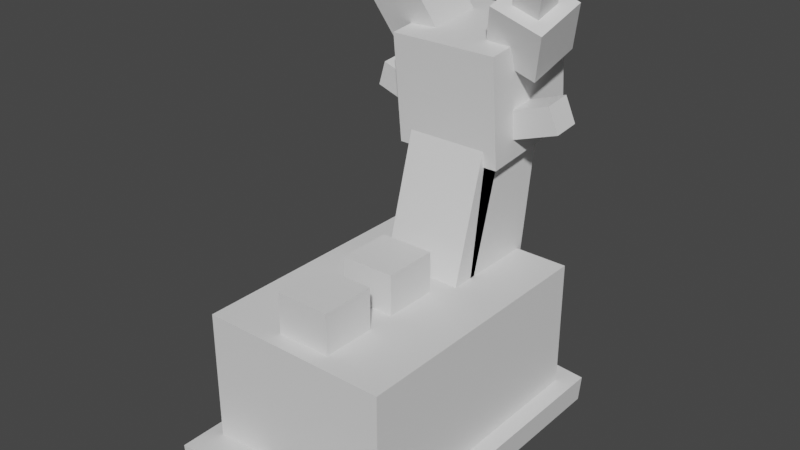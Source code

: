 # Source: gastrodon_west.blend  (saved by Blender 2.81.16; exported with 4.5.12 LTS)
import bpy
from mathutils import Matrix  # noqa: F401  (used for matrix-valued properties, if any)

bpy.ops.wm.read_factory_settings(use_empty=True)
scene = bpy.context.scene
scene.name = 'Scene'

# ---- collections
col_collection = bpy.data.collections.new('Collection'); scene.collection.children.link(col_collection)

# ---- materials (node trees are filled in below, after node groups)
mat_default_obj = bpy.data.materials.new('Default OBJ')
mat_default_obj.use_transparent_shadow = False

# ---- material node trees
mat_default_obj.use_nodes = True; mat_default_obj.node_tree.nodes.clear()
_N = mat_default_obj.node_tree.nodes; _L = mat_default_obj.node_tree.links
n0 = _N.new('ShaderNodeOutputMaterial'); n0.name = 'Material Output'; n0.location = (300, 300)
n1 = _N.new('ShaderNodeBsdfPrincipled'); n1.name = 'Principled BSDF'; n1.location = (10, 300)
n1.distribution = 'GGX'
n1.subsurface_method = 'BURLEY'
n1.inputs[3].default_value = 1.45
n1.inputs[27].default_value = (0.0, 0.0, 0.0, 1.0)
n1.inputs[28].default_value = 1.0
_L.new(n1.outputs[0], n0.inputs[0])
n0.is_active_output = True

# ---- world
world_world = bpy.data.worlds.new('World'); scene.world = world_world
world_world.use_nodes = True; world_world.node_tree.nodes.clear()
_N = world_world.node_tree.nodes; _L = world_world.node_tree.links
n0 = _N.new('ShaderNodeOutputWorld'); n0.name = 'World Output'; n0.location = (300, 300)
n1 = _N.new('ShaderNodeBackground'); n1.name = 'Background'; n1.location = (10, 300)
n1.inputs[0].default_value = (0.05088, 0.05088, 0.05088, 1.0)
_L.new(n1.outputs[0], n0.inputs[0])
n0.is_active_output = True
world_world.color = (0.05088, 0.05088, 0.05088)
world_world.use_sun_shadow = False
world_world.sun_shadow_jitter_overblur = 0.0

# ---- meshes
me_body1 = bpy.data.meshes.new('body1')
me_body1.from_pydata([(0.2188, -0.1562, -0.3125), (-0.2188, -0.1562, -0.3125), (-0.2188, 0.1562, -0.3125), (0.2188, 0.1562, -0.3125), (-0.2188, -0.1562, 0.3125), (0.2188, -0.1562, 0.3125), (0.2188, 0.1562, 0.3125), (-0.2188, 0.1562, 0.3125)], [], [(0, 1, 2, 3), (4, 5, 6, 7), (3, 2, 7, 6), (5, 4, 1, 0), (5, 0, 3, 6), (1, 4, 7, 2)])
_uv = me_body1.uv_layers.new(name='UVMap')
_uv.uv.foreach_set('vector', [0.1562, 0.5312, 0.2656, 0.5312, 0.2656, 0.6875, 0.1562, 0.6875, 0.4219, 0.5312, 0.5312, 0.5312, 0.5312, 0.6875, 0.4219, 0.6875, 0.1562, 0.6875, 0.2656, 0.6875, 0.2656, 1.0, 0.1562, 1.0, 0.2656, 0.6875, 0.375, 0.6875, 0.375, 1.0, 0.2656, 1.0, 0.0, 0.5312, 0.1562, 0.5312, 0.1562, 0.6875, 0.0, 0.6875, 0.2656, 0.5312, 0.4219, 0.5312, 0.4219, 0.6875, 0.2656, 0.6875])
me_body1.materials.append(mat_default_obj)
me_body1.use_remesh_fix_poles = True
me_body1.use_remesh_preserve_attributes = False
me_body1.use_mirror_vertex_groups = False
me_body1.update()
me_body2 = bpy.data.meshes.new('body2')
me_body2.from_pydata([(0.09067, -0.0393, -0.375), (-0.09612, -0.02296, -0.375), (-0.09067, 0.0393, -0.375), (0.09612, 0.02296, -0.375), (-0.09612, -0.02296, 0.375), (0.09067, -0.0393, 0.375), (0.09612, 0.02296, 0.375), (-0.09067, 0.0393, 0.375)], [], [(0, 1, 2, 3), (4, 5, 6, 7), (3, 2, 7, 6), (5, 4, 1, 0), (5, 0, 3, 6), (1, 4, 7, 2)])
_uv = me_body2.uv_layers.new(name='UVMap')
_uv.uv.foreach_set('vector', [0.1875, 0.125, 0.2344, 0.125, 0.2344, 0.1562, 0.1875, 0.1562, 0.4219, 0.125, 0.4688, 0.125, 0.4688, 0.1562, 0.4219, 0.1562, 0.1875, 0.1562, 0.2344, 0.1562, 0.2344, 0.5312, 0.1875, 0.5312, 0.2344, 0.1562, 0.2812, 0.1562, 0.2812, 0.5312, 0.2344, 0.5312, 0.0, 0.125, 0.1875, 0.125, 0.1875, 0.1562, 0.0, 0.1562, 0.2344, 0.125, 0.4219, 0.125, 0.4219, 0.1562, 0.2344, 0.1562])
me_body2.materials.append(mat_default_obj)
me_body2.use_remesh_fix_poles = True
me_body2.use_remesh_preserve_attributes = False
me_body2.use_mirror_vertex_groups = False
me_body2.update()
me_neck1 = bpy.data.meshes.new('neck1')
me_neck1.from_pydata([(0.09375, -0.2297, -0.06239), (-0.09375, -0.2297, -0.06239), (-0.09375, 0.2036, -0.1233), (0.09375, 0.2036, -0.1233), (-0.09375, -0.2036, 0.1233), (0.09375, -0.2036, 0.1233), (0.09375, 0.2297, 0.06239), (-0.09375, 0.2297, 0.06239)], [], [(0, 1, 2, 3), (4, 5, 6, 7), (3, 2, 7, 6), (5, 4, 1, 0), (5, 0, 3, 6), (1, 4, 7, 2)])
_uv = me_neck1.uv_layers.new(name='UVMap')
_uv.uv.foreach_set('vector', [0.4219, 0.6875, 0.4688, 0.6875, 0.4688, 0.9062, 0.4219, 0.9062, 0.5156, 0.6875, 0.5625, 0.6875, 0.5625, 0.9062, 0.5156, 0.9062, 0.4219, 0.9062, 0.4688, 0.9062, 0.4688, 1.0, 0.4219, 1.0, 0.4688, 0.9062, 0.5156, 0.9062, 0.5156, 1.0, 0.4688, 1.0, 0.375, 0.6875, 0.4219, 0.6875, 0.4219, 0.9062, 0.375, 0.9062, 0.4688, 0.6875, 0.5156, 0.6875, 0.5156, 0.9062, 0.4688, 0.9062])
me_neck1.materials.append(mat_default_obj)
me_neck1.use_remesh_fix_poles = True
me_neck1.use_remesh_preserve_attributes = False
me_neck1.use_mirror_vertex_groups = False
me_neck1.update()
me_neck2 = bpy.data.meshes.new('neck2')
me_neck2.from_pydata([(0.09375, -0.2189, 0.03026), (-0.09375, -0.2189, 0.03026), (-0.09375, 0.2017, -0.09033), (0.09375, 0.2017, -0.09033), (-0.09375, -0.2017, 0.09034), (0.09375, -0.2017, 0.09034), (0.09375, 0.2189, -0.03026), (-0.09375, 0.2189, -0.03026)], [], [(0, 1, 2, 3), (4, 5, 6, 7), (3, 2, 7, 6), (5, 4, 1, 0), (5, 0, 3, 6), (1, 4, 7, 2)])
_uv = me_neck2.uv_layers.new(name='UVMap')
_uv.uv.foreach_set('vector', [0.01562, 0.6875, 0.0625, 0.6875, 0.0625, 0.9062, 0.01562, 0.9062, 0.07812, 0.6875, 0.125, 0.6875, 0.125, 0.9062, 0.07812, 0.9062, 0.01562, 0.9062, 0.0625, 0.9062, 0.0625, 0.9375, 0.01562, 0.9375, 0.0625, 0.9062, 0.1094, 0.9062, 0.1094, 0.9375, 0.0625, 0.9375, 0.0, 0.6875, 0.01562, 0.6875, 0.01562, 0.9062, 0.0, 0.9062, 0.0625, 0.6875, 0.07812, 0.6875, 0.07812, 0.9062, 0.0625, 0.9062])
me_neck2.materials.append(mat_default_obj)
me_neck2.use_remesh_fix_poles = True
me_neck2.use_remesh_preserve_attributes = False
me_neck2.use_mirror_vertex_groups = False
me_neck2.update()
me_head1 = bpy.data.meshes.new('head1')
me_head1.from_pydata([(0.125, -0.112, -0.1368), (-0.125, -0.112, -0.1368), (-0.125, 0.1368, -0.112), (0.125, 0.1368, -0.112), (-0.125, -0.1368, 0.112), (0.125, -0.1368, 0.112), (0.125, 0.112, 0.1368), (-0.125, 0.112, 0.1368)], [], [(0, 1, 2, 3), (4, 5, 6, 7), (3, 2, 7, 6), (5, 4, 1, 0), (5, 0, 3, 6), (1, 4, 7, 2)])
_uv = me_head1.uv_layers.new(name='UVMap')
_uv.uv.foreach_set('vector', [0.625, 0.75, 0.6875, 0.75, 0.6875, 0.875, 0.625, 0.875, 0.75, 0.75, 0.8125, 0.75, 0.8125, 0.875, 0.75, 0.875, 0.625, 0.875, 0.6875, 0.875, 0.6875, 1.0, 0.625, 1.0, 0.6875, 0.875, 0.75, 0.875, 0.75, 1.0, 0.6875, 1.0, 0.5625, 0.75, 0.625, 0.75, 0.625, 0.875, 0.5625, 0.875, 0.6875, 0.75, 0.75, 0.75, 0.75, 0.875, 0.6875, 0.875])
me_head1.materials.append(mat_default_obj)
me_head1.use_remesh_fix_poles = True
me_head1.use_remesh_preserve_attributes = False
me_head1.use_mirror_vertex_groups = False
me_head1.update()
me_head2 = bpy.data.meshes.new('head2')
me_head2.from_pydata([(0.008566, -0.07579, 0.006514), (-0.05088, -0.05657, 0.008432), (-0.04588, -0.03526, -0.05011), (0.01356, -0.05448, -0.05203), (-0.01356, 0.05448, 0.05203), (0.04588, 0.03526, 0.05011), (0.05088, 0.05657, -0.008433), (-0.008566, 0.07579, -0.006515)], [], [(0, 1, 2, 3), (4, 5, 6, 7), (3, 2, 7, 6), (5, 4, 1, 0), (5, 0, 3, 6), (1, 4, 7, 2)])
_uv = me_head2.uv_layers.new(name='UVMap')
_uv.uv.foreach_set('vector', [0.8438, 0.9062, 0.8594, 0.9062, 0.8594, 0.9375, 0.8438, 0.9375, 0.8906, 0.9062, 0.9062, 0.9062, 0.9062, 0.9375, 0.8906, 0.9375, 0.8438, 0.9375, 0.8594, 0.9375, 0.8594, 1.0, 0.8438, 1.0, 0.8594, 0.9375, 0.875, 0.9375, 0.875, 1.0, 0.8594, 1.0, 0.8125, 0.9062, 0.8438, 0.9062, 0.8438, 0.9375, 0.8125, 0.9375, 0.8594, 0.9062, 0.8906, 0.9062, 0.8906, 0.9375, 0.8594, 0.9375])
me_head2.materials.append(mat_default_obj)
me_head2.use_remesh_fix_poles = True
me_head2.use_remesh_preserve_attributes = False
me_head2.use_mirror_vertex_groups = False
me_head2.update()
me_head4 = bpy.data.meshes.new('head4')
me_head4.from_pydata([(0.03579, -0.09605, 0.03483), (-0.0831, -0.05761, 0.03866), (-0.0731, -0.015, -0.07842), (0.04578, -0.05344, -0.08226), (-0.04578, 0.05344, 0.08226), (0.0731, 0.015, 0.07842), (0.0831, 0.05761, -0.03866), (-0.03579, 0.09605, -0.03483)], [], [(0, 1, 2, 3), (4, 5, 6, 7), (3, 2, 7, 6), (5, 4, 1, 0), (5, 0, 3, 6), (1, 4, 7, 2)])
_uv = me_head4.uv_layers.new(name='UVMap')
_uv.uv.foreach_set('vector', [0.03125, 0.375, 0.0625, 0.375, 0.0625, 0.4375, 0.03125, 0.4375, 0.09375, 0.375, 0.125, 0.375, 0.125, 0.4375, 0.09375, 0.4375, 0.03125, 0.4375, 0.0625, 0.4375, 0.0625, 0.5, 0.03125, 0.5, 0.0625, 0.4375, 0.09375, 0.4375, 0.09375, 0.5, 0.0625, 0.5, 0.0, 0.375, 0.03125, 0.375, 0.03125, 0.4375, 0.0, 0.4375, 0.0625, 0.375, 0.09375, 0.375, 0.09375, 0.4375, 0.0625, 0.4375])
me_head4.materials.append(mat_default_obj)
me_head4.use_remesh_fix_poles = True
me_head4.use_remesh_preserve_attributes = False
me_head4.use_mirror_vertex_groups = False
me_head4.update()
me_head3 = bpy.data.meshes.new('head3')
me_head3.from_pydata([(0.05088, -0.05657, 0.008433), (-0.008566, -0.07579, 0.006515), (-0.01356, -0.05448, -0.05203), (0.04588, -0.03526, -0.05011), (-0.04588, 0.03526, 0.05011), (0.01356, 0.05448, 0.05203), (0.008566, 0.07579, -0.006514), (-0.05087, 0.05657, -0.008433)], [], [(0, 1, 2, 3), (4, 5, 6, 7), (3, 2, 7, 6), (5, 4, 1, 0), (5, 0, 3, 6), (1, 4, 7, 2)])
_uv = me_head3.uv_layers.new(name='UVMap')
_uv.uv.foreach_set('vector', [0.8438, 0.9062, 0.8594, 0.9062, 0.8594, 0.9375, 0.8438, 0.9375, 0.8906, 0.9062, 0.9062, 0.9062, 0.9062, 0.9375, 0.8906, 0.9375, 0.8438, 0.9375, 0.8594, 0.9375, 0.8594, 1.0, 0.8438, 1.0, 0.8594, 0.9375, 0.875, 0.9375, 0.875, 1.0, 0.8594, 1.0, 0.8125, 0.9062, 0.8438, 0.9062, 0.8438, 0.9375, 0.8125, 0.9375, 0.8594, 0.9062, 0.8906, 0.9062, 0.8906, 0.9375, 0.8594, 0.9375])
me_head3.materials.append(mat_default_obj)
me_head3.use_remesh_fix_poles = True
me_head3.use_remesh_preserve_attributes = False
me_head3.use_mirror_vertex_groups = False
me_head3.update()
me_head5 = bpy.data.meshes.new('head5')
me_head5.from_pydata([(0.0831, -0.05761, 0.03866), (-0.03579, -0.09605, 0.03483), (-0.04578, -0.05344, -0.08226), (0.0731, -0.015, -0.07842), (-0.0731, 0.015, 0.07842), (0.04578, 0.05344, 0.08226), (0.03579, 0.09605, -0.03483), (-0.08309, 0.05761, -0.03866)], [], [(0, 1, 2, 3), (4, 5, 6, 7), (3, 2, 7, 6), (5, 4, 1, 0), (5, 0, 3, 6), (1, 4, 7, 2)])
_uv = me_head5.uv_layers.new(name='UVMap')
_uv.uv.foreach_set('vector', [0.03125, 0.375, 0.0625, 0.375, 0.0625, 0.4375, 0.03125, 0.4375, 0.09375, 0.375, 0.125, 0.375, 0.125, 0.4375, 0.09375, 0.4375, 0.03125, 0.4375, 0.0625, 0.4375, 0.0625, 0.5, 0.03125, 0.5, 0.0625, 0.4375, 0.09375, 0.4375, 0.09375, 0.5, 0.0625, 0.5, 0.0, 0.375, 0.03125, 0.375, 0.03125, 0.4375, 0.0, 0.4375, 0.0625, 0.375, 0.09375, 0.375, 0.09375, 0.4375, 0.0625, 0.4375])
me_head5.materials.append(mat_default_obj)
me_head5.use_remesh_fix_poles = True
me_head5.use_remesh_preserve_attributes = False
me_head5.use_mirror_vertex_groups = False
me_head5.update()
me_head6 = bpy.data.meshes.new('head6')
me_head6.from_pydata([(0.06942, -0.004846, -0.03189), (-0.04804, -0.04739, -0.03613), (-0.06942, 0.01105, -0.0303), (0.04804, 0.05359, -0.02606), (-0.04804, -0.05359, 0.02606), (0.06942, -0.01105, 0.0303), (0.04804, 0.04739, 0.03614), (-0.06942, 0.004846, 0.03189)], [], [(0, 1, 2, 3), (4, 5, 6, 7), (3, 2, 7, 6), (5, 4, 1, 0), (5, 0, 3, 6), (1, 4, 7, 2)])
_uv = me_head6.uv_layers.new(name='UVMap')
_uv.uv.foreach_set('vector', [0.01562, 0.9375, 0.04688, 0.9375, 0.04688, 0.9688, 0.01562, 0.9688, 0.0625, 0.9375, 0.09375, 0.9375, 0.09375, 0.9688, 0.0625, 0.9688, 0.01562, 0.9688, 0.04688, 0.9688, 0.04688, 1.0, 0.01562, 1.0, 0.04688, 0.9688, 0.07812, 0.9688, 0.07812, 1.0, 0.04688, 1.0, 0.0, 0.9375, 0.01562, 0.9375, 0.01562, 0.9688, 0.0, 0.9688, 0.04688, 0.9375, 0.0625, 0.9375, 0.0625, 0.9688, 0.04688, 0.9688])
me_head6.materials.append(mat_default_obj)
me_head6.use_remesh_fix_poles = True
me_head6.use_remesh_preserve_attributes = False
me_head6.use_mirror_vertex_groups = False
me_head6.update()
me_head7 = bpy.data.meshes.new('head7')
me_head7.from_pydata([(0.04804, -0.04739, -0.03613), (-0.06942, -0.004846, -0.03189), (-0.04804, 0.05359, -0.02606), (0.06942, 0.01105, -0.0303), (-0.06942, -0.01105, 0.0303), (0.04804, -0.05359, 0.02606), (0.06942, 0.004846, 0.03189), (-0.04804, 0.04739, 0.03614)], [], [(0, 1, 2, 3), (4, 5, 6, 7), (3, 2, 7, 6), (5, 4, 1, 0), (5, 0, 3, 6), (1, 4, 7, 2)])
_uv = me_head7.uv_layers.new(name='UVMap')
_uv.uv.foreach_set('vector', [0.01562, 0.9375, 0.04688, 0.9375, 0.04688, 0.9688, 0.01562, 0.9688, 0.0625, 0.9375, 0.09375, 0.9375, 0.09375, 0.9688, 0.0625, 0.9688, 0.01562, 0.9688, 0.04688, 0.9688, 0.04688, 1.0, 0.01562, 1.0, 0.04688, 0.9688, 0.07812, 0.9688, 0.07812, 1.0, 0.04688, 1.0, 0.0, 0.9375, 0.01562, 0.9375, 0.01562, 0.9688, 0.0, 0.9688, 0.04688, 0.9375, 0.0625, 0.9375, 0.0625, 0.9688, 0.04688, 0.9688])
me_head7.materials.append(mat_default_obj)
me_head7.use_remesh_fix_poles = True
me_head7.use_remesh_preserve_attributes = False
me_head7.use_mirror_vertex_groups = False
me_head7.update()
me_body3 = bpy.data.meshes.new('body3')
me_body3.from_pydata([(0.09612, -0.02296, -0.375), (-0.09067, -0.0393, -0.375), (-0.09612, 0.02296, -0.375), (0.09067, 0.0393, -0.375), (-0.09067, -0.0393, 0.375), (0.09612, -0.02296, 0.375), (0.09067, 0.0393, 0.375), (-0.09612, 0.02296, 0.375)], [], [(0, 1, 2, 3), (4, 5, 6, 7), (3, 2, 7, 6), (5, 4, 1, 0), (5, 0, 3, 6), (1, 4, 7, 2)])
_uv = me_body3.uv_layers.new(name='UVMap')
_uv.uv.foreach_set('vector', [0.1875, 0.125, 0.2344, 0.125, 0.2344, 0.1562, 0.1875, 0.1562, 0.4219, 0.125, 0.4688, 0.125, 0.4688, 0.1562, 0.4219, 0.1562, 0.1875, 0.1562, 0.2344, 0.1562, 0.2344, 0.5312, 0.1875, 0.5312, 0.2344, 0.1562, 0.2812, 0.1562, 0.2812, 0.5312, 0.2344, 0.5312, 0.0, 0.125, 0.1875, 0.125, 0.1875, 0.1562, 0.0, 0.1562, 0.2344, 0.125, 0.4219, 0.125, 0.4219, 0.1562, 0.2344, 0.1562])
me_body3.materials.append(mat_default_obj)
me_body3.use_remesh_fix_poles = True
me_body3.use_remesh_preserve_attributes = False
me_body3.use_mirror_vertex_groups = False
me_body3.update()
me_body4 = bpy.data.meshes.new('body4')
me_body4.from_pydata([(0.0625, -0.0625, -0.0625), (-0.0625, -0.0625, -0.0625), (-0.0625, 0.0625, -0.0625), (0.0625, 0.0625, -0.0625), (-0.0625, -0.0625, 0.0625), (0.0625, -0.0625, 0.0625), (0.0625, 0.0625, 0.0625), (-0.0625, 0.0625, 0.0625)], [], [(0, 1, 2, 3), (4, 5, 6, 7), (3, 2, 7, 6), (5, 4, 1, 0), (5, 0, 3, 6), (1, 4, 7, 2)])
_uv = me_body4.uv_layers.new(name='UVMap')
_uv.uv.foreach_set('vector', [0.03125, 0.1562, 0.0625, 0.1562, 0.0625, 0.2188, 0.03125, 0.2188, 0.09375, 0.1562, 0.125, 0.1562, 0.125, 0.2188, 0.09375, 0.2188, 0.03125, 0.2188, 0.0625, 0.2188, 0.0625, 0.2812, 0.03125, 0.2812, 0.0625, 0.2188, 0.09375, 0.2188, 0.09375, 0.2812, 0.0625, 0.2812, 0.0, 0.1562, 0.03125, 0.1562, 0.03125, 0.2188, 0.0, 0.2188, 0.0625, 0.1562, 0.09375, 0.1562, 0.09375, 0.2188, 0.0625, 0.2188])
me_body4.materials.append(mat_default_obj)
me_body4.use_remesh_fix_poles = True
me_body4.use_remesh_preserve_attributes = False
me_body4.use_mirror_vertex_groups = False
me_body4.update()
me_body5 = bpy.data.meshes.new('body5')
me_body5.from_pydata([(0.0625, -0.0625, -0.0625), (-0.0625, -0.0625, -0.0625), (-0.0625, 0.0625, -0.0625), (0.0625, 0.0625, -0.0625), (-0.0625, -0.0625, 0.0625), (0.0625, -0.0625, 0.0625), (0.0625, 0.0625, 0.0625), (-0.0625, 0.0625, 0.0625)], [], [(0, 1, 2, 3), (4, 5, 6, 7), (3, 2, 7, 6), (5, 4, 1, 0), (5, 0, 3, 6), (1, 4, 7, 2)])
_uv = me_body5.uv_layers.new(name='UVMap')
_uv.uv.foreach_set('vector', [0.03125, 0.1562, 0.0625, 0.1562, 0.0625, 0.2188, 0.03125, 0.2188, 0.09375, 0.1562, 0.125, 0.1562, 0.125, 0.2188, 0.09375, 0.2188, 0.03125, 0.2188, 0.0625, 0.2188, 0.0625, 0.2812, 0.03125, 0.2812, 0.0625, 0.2188, 0.09375, 0.2188, 0.09375, 0.2812, 0.0625, 0.2812, 0.0, 0.1562, 0.03125, 0.1562, 0.03125, 0.2188, 0.0, 0.2188, 0.0625, 0.1562, 0.09375, 0.1562, 0.09375, 0.2188, 0.0625, 0.2188])
me_body5.materials.append(mat_default_obj)
me_body5.use_remesh_fix_poles = True
me_body5.use_remesh_preserve_attributes = False
me_body5.use_mirror_vertex_groups = False
me_body5.update()

# ---- objects
ob_body1 = bpy.data.objects.new('body1', me_body1)
ob_body2 = bpy.data.objects.new('body2', me_body2)
ob_neck1 = bpy.data.objects.new('neck1', me_neck1)
ob_neck2 = bpy.data.objects.new('neck2', me_neck2)
ob_head1 = bpy.data.objects.new('head1', me_head1)
ob_head2 = bpy.data.objects.new('head2', me_head2)
ob_head4 = bpy.data.objects.new('head4', me_head4)
ob_head3 = bpy.data.objects.new('head3', me_head3)
ob_head5 = bpy.data.objects.new('head5', me_head5)
ob_head6 = bpy.data.objects.new('head6', me_head6)
ob_head7 = bpy.data.objects.new('head7', me_head7)
ob_body3 = bpy.data.objects.new('body3', me_body3)
ob_body4 = bpy.data.objects.new('body4', me_body4)
ob_body5 = bpy.data.objects.new('body5', me_body5)

# ---- transforms, parenting, visibility, modifiers, constraints
ob_body1.location = (0.0, -0.3125, 0.2053)
ob_body1.rotation_euler = (1.571, -0.0, 0.0)
ob_body1.lineart.crease_threshold = 0.0
ob_body2.parent = ob_body1
ob_body2.matrix_parent_inverse = Matrix(((1.0, 0.0, 0.0, -0.0), (0.0, -1.629e-07, 1.0, -0.2053), (-0.0, -1.0, -1.629e-07, -0.3125), (-0.0, 0.0, -0.0, 1.0)))
ob_body2.location = (0.1611, -0.325, 0.03521)
ob_body2.rotation_euler = (1.571, -0.0, 0.0)
ob_body2.lineart.crease_threshold = 0.0
ob_neck1.parent = ob_body1
ob_neck1.matrix_parent_inverse = Matrix(((1.0, 0.0, 0.0, -0.0), (0.0, -1.629e-07, 1.0, -0.2053), (-0.0, -1.0, -1.629e-07, -0.3125), (-0.0, 0.0, -0.0, 1.0)))
ob_neck1.location = (0.0, -0.06331, 0.4844)
ob_neck1.rotation_euler = (1.571, -0.0, 0.0)
ob_neck1.lineart.crease_threshold = 0.0
ob_neck2.parent = ob_neck1
ob_neck2.matrix_parent_inverse = Matrix(((1.0, 0.0, 0.0, -0.0), (0.0, -1.629e-07, 1.0, -0.4844), (-0.0, -1.0, -1.629e-07, -0.06331), (-0.0, 0.0, -0.0, 1.0)))
ob_neck2.location = (0.0, -0.1591, 0.487)
ob_neck2.rotation_euler = (1.571, -0.0, 0.0)
ob_neck2.lineart.crease_threshold = 0.0
ob_head1.parent = ob_neck1
ob_head1.matrix_parent_inverse = Matrix(((1.0, 0.0, 0.0, -0.0), (0.0, -1.629e-07, 1.0, -0.4844), (-0.0, -1.0, -1.629e-07, -0.06331), (-0.0, 0.0, -0.0, 1.0)))
ob_head1.location = (0.0, -0.03074, 0.7455)
ob_head1.rotation_euler = (1.571, -0.0, 0.0)
ob_head1.lineart.crease_threshold = 0.0
ob_head2.parent = ob_head4
ob_head2.matrix_parent_inverse = Matrix(((1.0, 0.0, 0.0, -0.1362), (0.0, -1.629e-07, 1.0, -0.8907), (-0.0, -1.0, -1.629e-07, -0.05499), (-0.0, 0.0, -0.0, 1.0)))
ob_head2.location = (0.153, -0.07461, 0.9407)
ob_head2.rotation_euler = (1.571, -0.0, 0.0)
ob_head2.lineart.crease_threshold = 0.0
ob_head4.parent = ob_head1
ob_head4.matrix_parent_inverse = Matrix(((1.0, 0.0, 0.0, -0.0), (0.0, -1.629e-07, 1.0, -0.7455), (-0.0, -1.0, -1.629e-07, -0.03074), (-0.0, 0.0, -0.0, 1.0)))
ob_head4.location = (0.1362, -0.05499, 0.8907)
ob_head4.rotation_euler = (1.571, -0.0, 0.0)
ob_head4.lineart.crease_threshold = 0.0
ob_head3.parent = ob_head5
ob_head3.matrix_parent_inverse = Matrix(((1.0, 0.0, -0.0, 0.1362), (0.0, -1.629e-07, 1.0, -0.8907), (-0.0, -1.0, -1.629e-07, -0.05499), (-0.0, 0.0, -0.0, 1.0)))
ob_head3.location = (-0.153, -0.07461, 0.9407)
ob_head3.rotation_euler = (1.571, -0.0, 0.0)
ob_head3.lineart.crease_threshold = 0.0
ob_head5.parent = ob_head1
ob_head5.matrix_parent_inverse = Matrix(((1.0, 0.0, 0.0, -0.0), (0.0, -1.629e-07, 1.0, -0.7455), (-0.0, -1.0, -1.629e-07, -0.03074), (-0.0, 0.0, -0.0, 1.0)))
ob_head5.location = (-0.1362, -0.05499, 0.8907)
ob_head5.rotation_euler = (1.571, -0.0, 0.0)
ob_head5.lineart.crease_threshold = 0.0
ob_head6.parent = ob_head1
ob_head6.matrix_parent_inverse = Matrix(((1.0, 0.0, 0.0, -0.0), (0.0, -1.629e-07, 1.0, -0.7455), (-0.0, -1.0, -1.629e-07, -0.03074), (-0.0, 0.0, -0.0, 1.0)))
ob_head6.location = (0.1632, -0.05856, 0.7095)
ob_head6.rotation_euler = (1.571, -0.0, 0.0)
ob_head6.lineart.crease_threshold = 0.0
ob_head7.parent = ob_head1
ob_head7.matrix_parent_inverse = Matrix(((1.0, 0.0, 0.0, -0.0), (0.0, -1.629e-07, 1.0, -0.7455), (-0.0, -1.0, -1.629e-07, -0.03074), (-0.0, 0.0, -0.0, 1.0)))
ob_head7.location = (-0.1632, -0.05856, 0.7095)
ob_head7.rotation_euler = (1.571, -0.0, 0.0)
ob_head7.lineart.crease_threshold = 0.0
ob_body3.parent = ob_body1
ob_body3.matrix_parent_inverse = Matrix(((1.0, 0.0, 0.0, -0.0), (0.0, -1.629e-07, 1.0, -0.2053), (-0.0, -1.0, -1.629e-07, -0.3125), (-0.0, 0.0, -0.0, 1.0)))
ob_body3.location = (-0.1611, -0.325, 0.03521)
ob_body3.rotation_euler = (1.571, -0.0, 0.0)
ob_body3.lineart.crease_threshold = 0.0
ob_body4.parent = ob_body1
ob_body4.matrix_parent_inverse = Matrix(((1.0, 0.0, 0.0, -0.0), (0.0, -1.629e-07, 1.0, -0.2053), (-0.0, -1.0, -1.629e-07, -0.3125), (-0.0, 0.0, -0.0, 1.0)))
ob_body4.location = (0.0, -0.525, 0.3928)
ob_body4.rotation_euler = (1.571, -0.0, 0.0)
ob_body4.lineart.crease_threshold = 0.0
ob_body5.parent = ob_body1
ob_body5.matrix_parent_inverse = Matrix(((1.0, 0.0, 0.0, -0.0), (0.0, -1.629e-07, 1.0, -0.2053), (-0.0, -1.0, -1.629e-07, -0.3125), (-0.0, 0.0, -0.0, 1.0)))
ob_body5.location = (0.0, -0.3375, 0.3928)
ob_body5.rotation_euler = (1.571, -0.0, 0.0)
ob_body5.lineart.crease_threshold = 0.0

# ---- collection membership
col_collection.objects.link(ob_body1)
col_collection.objects.link(ob_body2)
col_collection.objects.link(ob_neck1)
col_collection.objects.link(ob_neck2)
col_collection.objects.link(ob_head1)
col_collection.objects.link(ob_head2)
col_collection.objects.link(ob_head4)
col_collection.objects.link(ob_head3)
col_collection.objects.link(ob_head5)
col_collection.objects.link(ob_head6)
col_collection.objects.link(ob_head7)
col_collection.objects.link(ob_body3)
col_collection.objects.link(ob_body4)
col_collection.objects.link(ob_body5)

# ---- scene / render settings (as saved in the file)
scene.frame_start = 1; scene.frame_end = 250; scene.frame_set(1)
scene.render.engine = 'BLENDER_EEVEE_NEXT'
scene.cycles.use_denoising = False
scene.cycles.samples = 128
scene.cycles.sampling_pattern = 'TABULATED_SOBOL'
scene.cycles.use_adaptive_sampling = False
scene.cycles.use_light_tree = False
scene.view_settings.view_transform = 'Filmic'
bpy.context.view_layer.update()

# ---- added for rendering (the .blend has no active camera and no usable light): camera, sun
cam_auto = bpy.data.cameras.new('AutoCamera')
cam_auto.lens = 50.0
cam_auto.sensor_width = 36.0
cam_auto.clip_end = 1000.0
ob_auto_camera = bpy.data.objects.new('AutoCamera', cam_auto)
scene.collection.objects.link(ob_auto_camera)
ob_auto_camera.location = (1.29398, -1.84974, 1.54138)
ob_auto_camera.rotation_euler = (1.09748, -7.21219e-08, 0.694738)
scene.camera = ob_auto_camera
light_auto_sun = bpy.data.lights.new('AutoSun', 'SUN')
light_auto_sun.energy = 3.0
light_auto_sun.angle = 0.0523599
ob_auto_sun = bpy.data.objects.new('AutoSun', light_auto_sun)
scene.collection.objects.link(ob_auto_sun)
ob_auto_sun.rotation_euler = (0.872665, 0.174533, 0.523599)
bpy.context.view_layer.update()
